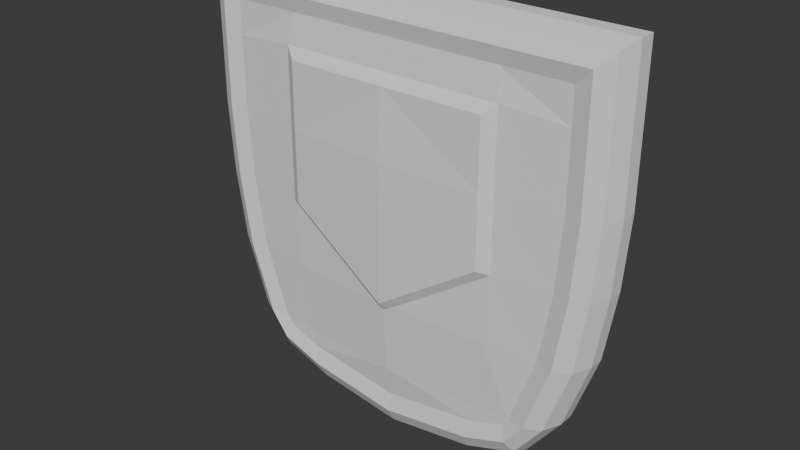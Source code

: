 # Source: shield.blend  (saved by Blender 5.1.29; exported with 4.5.12 LTS)
import bpy
from mathutils import Matrix  # noqa: F401  (used for matrix-valued properties, if any)

bpy.ops.wm.read_factory_settings(use_empty=True)
scene = bpy.context.scene
scene.name = 'Scene'

# ---- collections
col_collection = bpy.data.collections.new('Collection'); scene.collection.children.link(col_collection)

# ---- world
world_world = bpy.data.worlds.new('World'); scene.world = world_world
world_world.use_nodes = True; world_world.node_tree.nodes.clear()
_N = world_world.node_tree.nodes; _L = world_world.node_tree.links
n0 = _N.new('ShaderNodeOutputWorld'); n0.name = 'World Output'; n0.location = (200, 100)
n1 = _N.new('ShaderNodeBackground'); n1.name = 'Background'; n1.location = (-200, 100)
n1.inputs[0].default_value = (0.05088, 0.05088, 0.05088, 1.0)
_L.new(n1.outputs[0], n0.inputs[0])
n0.is_active_output = True
world_world.color = (0.05088, 0.05088, 0.05088)
world_world.sun_shadow_jitter_overblur = 0.0

# ---- meshes
me_cube_001 = bpy.data.meshes.new('Cube.001')
me_cube_001.from_pydata([(0.0, -0.1859, 1.435), (0.0, -0.1859, 1.102), (0.0, -0.1347, 0.4351), (0.0, 0.09634, 1.768), (0.0, 0.09634, 1.435), (0.0, 0.09634, 1.102), (0.0, 0.09634, 0.7685), (0.0, 0.09634, 0.4351), (0.5, -0.1347, 0.7685), (0.4612, -0.1129, 0.4351), (0.5, 0.09634, 1.768), (0.5, 0.09634, 1.435), (0.5, 0.09634, 1.102), (0.5, 0.09634, 0.7685), (0.4612, 0.09634, 0.4351), (0.5949, -0.1107, 0.4044), (0.6227, -0.1312, 0.3398), (0.8197, -0.1107, 1.927), (0.896, -0.1311, 2.001), (0.0, -0.1312, 0.2082), (-4.657e-10, -0.1107, 0.2861), (0.0, -0.1107, 1.927), (0.0, -0.1311, 2.001), (0.4435, -0.1107, 0.3498), (0.4267, -0.1312, 0.2694), (0.5, -0.1107, 1.927), (0.5, -0.1311, 2.001), (0.8195, -0.1107, 1.768), (0.8959, -0.1311, 1.768), (0.8188, -0.1107, 1.435), (0.8955, -0.1311, 1.435), (0.795, -0.1107, 1.102), (0.8721, -0.1311, 1.102), (0.742, -0.1107, 0.7728), (0.8203, -0.1311, 0.7743), (0.7062, -0.1311, 0.4484), (0.626, -0.1107, 0.4441), (0.6485, -0.09337, 0.2814), (0.6615, -0.01158, 0.2518), (0.965, -0.09335, 2.068), (1.0, -0.01158, 2.102), (0.0, -0.01158, 0.1018), (4.657e-10, -0.09337, 0.1376), (0.0, -0.09335, 2.068), (0.0, -0.01158, 2.102), (0.4115, -0.09337, 0.1964), (0.4038, -0.01158, 0.1595), (0.5, -0.09335, 2.068), (0.5, -0.01158, 2.102), (0.965, -0.09335, 1.768), (1.0, -0.01158, 1.768), (0.9649, -0.09336, 1.435), (1.0, -0.01158, 1.435), (0.942, -0.09336, 1.102), (0.9774, -0.01158, 1.102), (0.891, -0.09336, 0.7755), (0.9269, -0.01158, 0.7762), (0.8154, -0.01158, 0.4544), (0.7786, -0.09337, 0.4524), (0.0, -0.1644, 1.744), (0.0, -0.131, 1.792), (0.04377, -0.1559, 0.7685), (0.0, -0.1859, 0.7869), (0.0, -0.1562, 0.7443), (0.5242, -0.132, 1.792), (0.4733, -0.1627, 1.744), (0.4733, -0.1639, 1.435), (0.5242, -0.1329, 1.435), (0.473, -0.164, 1.102), (0.5242, -0.1332, 1.089), (0.6615, 0.06185, 0.2518), (0.6484, 0.09634, 0.282), (1.0, 0.06185, 2.102), (0.9644, 0.09634, 2.067), (0.0, 0.09634, 0.1382), (0.0, 0.06185, 0.1018), (0.0, 0.06185, 2.102), (0.0, 0.09634, 2.067), (0.5, 0.09634, 2.067), (0.5, 0.06185, 2.102), (0.4117, 0.09634, 0.1971), (0.4038, 0.06185, 0.1595), (1.0, 0.06185, 1.768), (0.9644, 0.09634, 1.768), (1.0, 0.06185, 1.435), (0.9643, 0.09634, 1.435), (0.9774, 0.06185, 1.102), (0.9414, 0.09634, 1.102), (0.9269, 0.06185, 0.7762), (0.8905, 0.09634, 0.7755), (0.7781, 0.09634, 0.4524), (0.8154, 0.06185, 0.4544)], [], [(7, 6, 13, 14), (6, 5, 12, 13), (5, 4, 11, 12), (4, 3, 10, 11), (36, 15, 16, 35), (15, 23, 24, 16), (21, 25, 26, 22), (23, 20, 19, 24), (25, 17, 18, 26), (17, 27, 28, 18), (27, 29, 30, 28), (29, 31, 32, 30), (31, 33, 34, 32), (33, 36, 35, 34), (15, 36, 9, 23), (23, 9, 2, 20), (36, 33, 8, 9), (38, 57, 58, 37), (46, 38, 37, 45), (48, 44, 43, 47), (41, 46, 45, 42), (40, 48, 47, 39), (50, 40, 39, 49), (52, 50, 49, 51), (54, 52, 51, 53), (56, 54, 53, 55), (57, 56, 55, 58), (35, 16, 37, 58), (45, 37, 16, 24), (39, 47, 26, 18), (18, 28, 49, 39), (42, 45, 24, 19), (47, 43, 22, 26), (28, 30, 51, 49), (30, 32, 53, 51), (32, 34, 55, 53), (34, 35, 58, 55), (61, 62, 63), (65, 66, 67, 64), (66, 68, 69, 67), (64, 60, 59, 65), (61, 69, 68, 62), (66, 65, 59, 0), (64, 25, 21, 60), (1, 62, 68), (9, 8, 61, 63, 2), (69, 61, 8), (29, 27, 64, 67), (27, 17, 25, 64), (31, 29, 67, 69), (68, 66, 0, 1), (33, 31, 69, 8), (79, 72, 73, 78), (91, 70, 71, 90), (81, 75, 74, 80), (76, 79, 78, 77), (70, 81, 80, 71), (72, 82, 83, 73), (82, 84, 85, 83), (84, 86, 87, 85), (86, 88, 89, 87), (88, 91, 90, 89), (70, 91, 57, 38), (80, 14, 90, 71), (81, 70, 38, 46), (72, 79, 48, 40), (10, 78, 73, 83), (82, 72, 40, 50), (75, 81, 46, 41), (74, 7, 14, 80), (79, 76, 44, 48), (3, 77, 78, 10), (11, 10, 83, 85), (84, 82, 50, 52), (12, 11, 85, 87), (86, 84, 52, 54), (13, 12, 87, 89), (88, 86, 54, 56), (14, 13, 89, 90), (91, 88, 56, 57)])
_uv = me_cube_001.uv_layers.new(name='UVMap')
_uv.uv.foreach_set('vector', [0.4167, 0.375, 0.4583, 0.375, 0.4583, 0.4375, 0.4167, 0.4375, 0.4583, 0.375, 0.5, 0.375, 0.5, 0.4375, 0.4583, 0.4375, 0.5, 0.375, 0.5417, 0.375, 0.5417, 0.4375, 0.5, 0.4375, 0.5417, 0.375, 0.5833, 0.375, 0.5833, 0.4375, 0.5417, 0.4375, 0.4167, 0.7834, 0.4009, 0.7772, 0.3882, 0.7377, 0.4167, 0.7426, 0.4009, 0.7772, 0.326, 0.7512, 0.3192, 0.7234, 0.3882, 0.7377, 0.6032, 0.875, 0.6032, 0.8125, 0.6124, 0.8125, 0.6124, 0.875, 0.326, 0.7512, 0.254, 0.75, 0.2523, 0.7234, 0.3192, 0.7234, 0.6032, 0.8125, 0.6032, 0.7725, 0.6124, 0.743, 0.6124, 0.8125, 0.6032, 0.7725, 0.5833, 0.7726, 0.5833, 0.7364, 0.6124, 0.743, 0.5833, 0.7726, 0.5417, 0.7726, 0.5417, 0.7364, 0.5833, 0.7364, 0.5417, 0.7726, 0.5, 0.7728, 0.5, 0.7365, 0.5417, 0.7364, 0.5, 0.7728, 0.4583, 0.7771, 0.4583, 0.7389, 0.5, 0.7365, 0.4583, 0.7771, 0.4167, 0.7834, 0.4167, 0.7426, 0.4583, 0.7389, 0.4009, 0.7772, 0.4167, 0.7834, 0.4167, 0.8125, 0.4038, 0.8125, 0.4038, 0.8125, 0.4167, 0.8125, 0.4167, 0.875, 0.398, 0.875, 0.4167, 0.7834, 0.4583, 0.7771, 0.4583, 0.8125, 0.4167, 0.8125, 0.375, 0.5939, 0.4167, 0.5939, 0.4167, 0.6716, 0.3794, 0.6699, 0.3125, 0.5939, 0.375, 0.5939, 0.3794, 0.6699, 0.3147, 0.6651, 0.625, 0.8125, 0.625, 0.875, 0.6208, 0.875, 0.6208, 0.8125, 0.25, 0.5939, 0.3125, 0.5939, 0.3147, 0.6651, 0.2508, 0.6651, 0.625, 0.6264, 0.625, 0.8125, 0.6208, 0.8125, 0.6208, 0.6907, 0.5833, 0.5939, 0.625, 0.6264, 0.6208, 0.6907, 0.5833, 0.6695, 0.5417, 0.5939, 0.5833, 0.5939, 0.5833, 0.6695, 0.5417, 0.6695, 0.5, 0.5939, 0.5417, 0.5939, 0.5417, 0.6695, 0.5, 0.6695, 0.4583, 0.5939, 0.5, 0.5939, 0.5, 0.6695, 0.4583, 0.6704, 0.4167, 0.5939, 0.4583, 0.5939, 0.4583, 0.6704, 0.4167, 0.6716, 0.4167, 0.7426, 0.3882, 0.7377, 0.3794, 0.6699, 0.4167, 0.6716, 0.3147, 0.6651, 0.3794, 0.6699, 0.3882, 0.7377, 0.3192, 0.7234, 0.6208, 0.6907, 0.6208, 0.8125, 0.6124, 0.8125, 0.6124, 0.743, 0.6124, 0.743, 0.5833, 0.7364, 0.5833, 0.6695, 0.6208, 0.6907, 0.2508, 0.6651, 0.3147, 0.6651, 0.3192, 0.7234, 0.2523, 0.7234, 0.6208, 0.8125, 0.6208, 0.875, 0.6124, 0.875, 0.6124, 0.8125, 0.5833, 0.7364, 0.5417, 0.7364, 0.5417, 0.6695, 0.5833, 0.6695, 0.5417, 0.7364, 0.5, 0.7365, 0.5, 0.6695, 0.5417, 0.6695, 0.5, 0.7365, 0.4583, 0.7389, 0.4583, 0.6704, 0.5, 0.6695, 0.4583, 0.7389, 0.4167, 0.7426, 0.4167, 0.6716, 0.4583, 0.6704, 0.4583, 0.8695, 0.4583, 0.875, 0.4553, 0.875, 0.5803, 0.8158, 0.5417, 0.8158, 0.5417, 0.8095, 0.5863, 0.8095, 0.5417, 0.8158, 0.5, 0.8159, 0.5073, 0.8264, 0.5417, 0.8095, 0.5863, 0.8095, 0.5863, 0.875, 0.5803, 0.875, 0.5803, 0.8158, 0.04012, 0.07112, 0.5073, 0.8264, 0.5, 0.8159, 0.02767, 0.04842, 0.5417, 0.8158, 0.5803, 0.8158, 0.5803, 0.875, 0.5417, 0.875, 0.5863, 0.8095, 0.6032, 0.8125, 0.6032, 0.875, 0.5863, 0.875, 0.5, 0.875, 0.02767, 0.04842, 0.5, 0.8159, 0.4167, 0.8125, 0.4583, 0.8125, 0.4583, 0.8695, 0.4553, 0.875, 0.4167, 0.875, 0.5073, 0.8264, 0.04012, 0.07112, 0.4583, 0.8125, 0.5417, 0.7726, 0.5833, 0.7726, 0.5863, 0.8095, 0.5417, 0.8095, 0.5833, 0.7726, 0.6032, 0.7725, 0.6032, 0.8125, 0.5863, 0.8095, 0.5, 0.7728, 0.5417, 0.7726, 0.5417, 0.8095, 0.5073, 0.8264, 0.5, 0.8159, 0.5417, 0.8158, 0.5417, 0.875, 0.5, 0.875, 0.4583, 0.7771, 0.5, 0.7728, 0.5073, 0.8264, 0.4583, 0.8125, 0.625, 0.4375, 0.625, 0.5303, 0.6207, 0.4956, 0.6207, 0.4375, 0.4167, 0.53, 0.375, 0.53, 0.3799, 0.4945, 0.4167, 0.4934, 0.3125, 0.53, 0.25, 0.53, 0.2508, 0.5, 0.3148, 0.5, 0.625, 0.375, 0.625, 0.4375, 0.6207, 0.4375, 0.6207, 0.375, 0.375, 0.53, 0.3125, 0.53, 0.3148, 0.5, 0.3799, 0.4945, 0.625, 0.5303, 0.5833, 0.53, 0.5833, 0.4956, 0.6207, 0.4956, 0.5833, 0.53, 0.5417, 0.53, 0.5417, 0.4955, 0.5833, 0.4956, 0.5417, 0.53, 0.5, 0.53, 0.5, 0.4953, 0.5417, 0.4955, 0.5, 0.53, 0.4583, 0.53, 0.4583, 0.4947, 0.5, 0.4953, 0.4583, 0.53, 0.4167, 0.53, 0.4167, 0.4934, 0.4583, 0.4947, 0.375, 0.53, 0.4167, 0.53, 0.4167, 0.5939, 0.375, 0.5939, 0.3807, 0.4375, 0.4167, 0.4375, 0.4167, 0.4934, 0.3799, 0.4945, 0.3125, 0.53, 0.375, 0.53, 0.375, 0.5939, 0.3125, 0.5939, 0.625, 0.5303, 0.6875, 0.53, 0.6875, 0.5939, 0.625, 0.6264, 0.5833, 0.4375, 0.6207, 0.4375, 0.6207, 0.4956, 0.5833, 0.4956, 0.5833, 0.53, 0.625, 0.5303, 0.625, 0.6264, 0.5833, 0.5939, 0.25, 0.53, 0.3125, 0.53, 0.3125, 0.5939, 0.25, 0.5939, 0.3795, 0.375, 0.4167, 0.375, 0.4167, 0.4375, 0.3807, 0.4375, 0.6875, 0.53, 0.75, 0.53, 0.75, 0.5939, 0.6875, 0.5939, 0.5833, 0.375, 0.6207, 0.375, 0.6207, 0.4375, 0.5833, 0.4375, 0.5417, 0.4375, 0.5833, 0.4375, 0.5833, 0.4956, 0.5417, 0.4955, 0.5417, 0.53, 0.5833, 0.53, 0.5833, 0.5939, 0.5417, 0.5939, 0.5, 0.4375, 0.5417, 0.4375, 0.5417, 0.4955, 0.5, 0.4953, 0.5, 0.53, 0.5417, 0.53, 0.5417, 0.5939, 0.5, 0.5939, 0.4583, 0.4375, 0.5, 0.4375, 0.5, 0.4953, 0.4583, 0.4947, 0.4583, 0.53, 0.5, 0.53, 0.5, 0.5939, 0.4583, 0.5939, 0.4167, 0.4375, 0.4583, 0.4375, 0.4583, 0.4947, 0.4167, 0.4934, 0.4167, 0.53, 0.4583, 0.53, 0.4583, 0.5939, 0.4167, 0.5939])
me_cube_001.update()

# ---- objects
ob_cube = bpy.data.objects.new('Cube', me_cube_001)

# ---- transforms, parenting, visibility, modifiers, constraints
ob_cube.location = (0.0, 0.0, 0.0)
ob_cube.scale = (0.2366, 0.2366, 0.2366)
_m = ob_cube.modifiers.new('Mirror', 'MIRROR')
_m.use_clip = True
_m.merge_threshold = 0.0

# ---- collection membership
col_collection.objects.link(ob_cube)

# ---- scene / render settings (as saved in the file)
scene.frame_start = 1; scene.frame_end = 250; scene.frame_set(1)
scene.render.engine = 'BLENDER_EEVEE_NEXT'
scene.render.bake_bias = 0.0
scene.render.bake_samples = 0
scene.cycles.sampling_pattern = 'TABULATED_SOBOL'
scene.eevee.use_volume_custom_range = False
bpy.context.view_layer.update()

# ---- added for rendering (the .blend has no active camera and no usable light): camera, sun
cam_auto = bpy.data.cameras.new('AutoCamera')
cam_auto.lens = 50.0
cam_auto.sensor_width = 36.0
cam_auto.clip_end = 1000.0
ob_auto_camera = bpy.data.objects.new('AutoCamera', cam_auto)
scene.collection.objects.link(ob_auto_camera)
ob_auto_camera.location = (0.622139, -0.757163, 0.758358)
ob_auto_camera.rotation_euler = (1.09748, -7.21219e-08, 0.694738)
scene.camera = ob_auto_camera
light_auto_sun = bpy.data.lights.new('AutoSun', 'SUN')
light_auto_sun.energy = 3.0
light_auto_sun.angle = 0.0523599
ob_auto_sun = bpy.data.objects.new('AutoSun', light_auto_sun)
scene.collection.objects.link(ob_auto_sun)
ob_auto_sun.rotation_euler = (0.872665, 0.174533, 0.523599)
bpy.context.view_layer.update()
